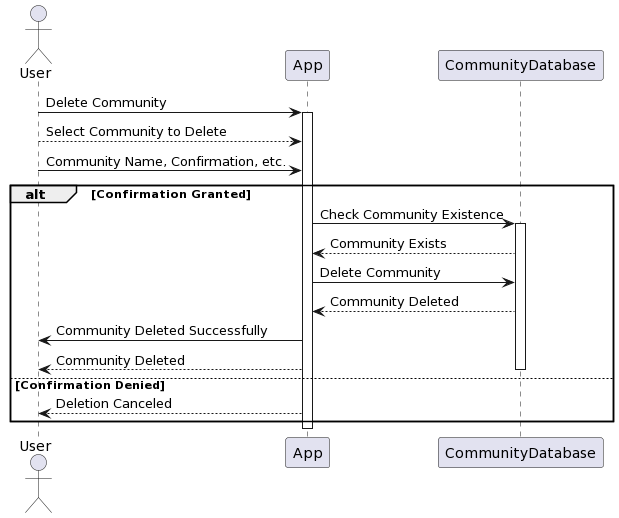

The diagram above was rendered by PlantUML. Its source (embedded in the PNG):
@startuml
actor User
User -> App: Delete Community
activate App

User --> App: Select Community to Delete
User -> App: Community Name, Confirmation, etc.

alt Confirmation Granted
    App -> CommunityDatabase: Check Community Existence
    activate CommunityDatabase
    App <-- CommunityDatabase: Community Exists
    App -> CommunityDatabase: Delete Community
    App <-- CommunityDatabase: Community Deleted
    App -> User: Community Deleted Successfully
    User <-- App: Community Deleted
    deactivate CommunityDatabase
else Confirmation Denied
    App --> User: Deletion Canceled
end

deactivate App
@enduml